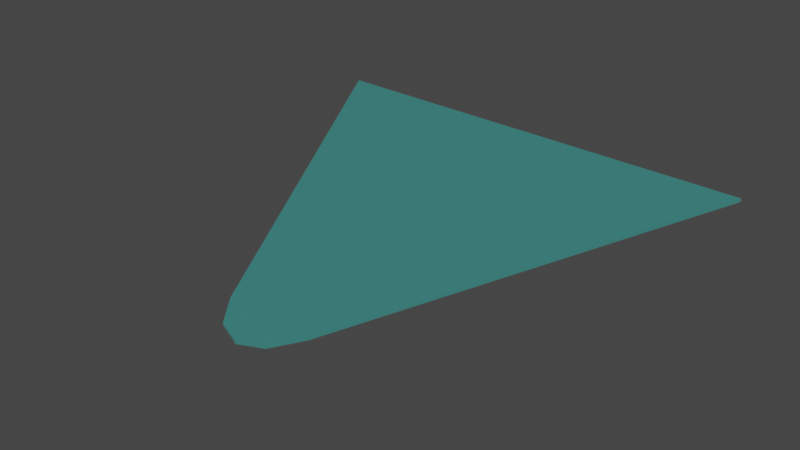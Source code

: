 # Source: scan.blend  (saved by Blender 4.3.32; exported with 4.5.12 LTS)
import bpy
from mathutils import Matrix  # noqa: F401  (used for matrix-valued properties, if any)

bpy.ops.wm.read_factory_settings(use_empty=True)
scene = bpy.context.scene
scene.name = 'Scene'

# ---- collections
col_collection = bpy.data.collections.new('Collection'); scene.collection.children.link(col_collection)

# ---- materials (node trees are filled in below, after node groups)
mat_material_003 = bpy.data.materials.new('Material.003')
mat_material_003.surface_render_method = 'BLENDED'
mat_material_003.blend_method = 'BLEND'
mat_material_003.use_transparent_shadow = False
mat_material_003.diffuse_color = (0.0, 1.0, 0.914, 1.0)

# ---- material node trees
mat_material_003.use_nodes = True; mat_material_003.node_tree.nodes.clear()
_N = mat_material_003.node_tree.nodes; _L = mat_material_003.node_tree.links
n0 = _N.new('ShaderNodeBsdfPrincipled'); n0.name = 'Principled BSDF'; n0.location = (10, 300)
n0.distribution = 'GGX'
n0.subsurface_method = 'RANDOM_WALK_SKIN'
n0.inputs[0].default_value = (0.0, 1.0, 0.914, 1.0)
n0.inputs[4].default_value = 0.1732
n0.inputs[27].default_value = (0.0, 0.0, 0.0, 1.0)
n0.inputs[28].default_value = 1.0
n1 = _N.new('ShaderNodeOutputMaterial'); n1.name = 'Material Output'; n1.location = (320, 270)
_L.new(n0.outputs[0], n1.inputs[0])
n1.is_active_output = True

# ---- world
world_world = bpy.data.worlds.new('World'); scene.world = world_world
world_world.use_nodes = True; world_world.node_tree.nodes.clear()
_N = world_world.node_tree.nodes; _L = world_world.node_tree.links
n0 = _N.new('ShaderNodeOutputWorld'); n0.name = 'World Output'; n0.location = (300, 300)
n1 = _N.new('ShaderNodeBackground'); n1.name = 'Background'; n1.location = (10, 300)
n1.inputs[0].default_value = (0.05088, 0.05088, 0.05088, 1.0)
_L.new(n1.outputs[0], n0.inputs[0])
n0.is_active_output = True
world_world.color = (0.05088, 0.05088, 0.05088)
world_world.use_sun_shadow = False
world_world.sun_shadow_jitter_overblur = 0.0

# ---- meshes
me_plane = bpy.data.meshes.new('Plane')
me_plane.from_pydata([(0.1633, 0.1029, 0.01636), (0.1633, 0.1029, 0.01636), (0.1633, 0.1029, 0.01636), (-0.1633, 0.1029, 0.01636), (-0.1633, 0.1029, 0.01636), (-0.1633, 0.1029, 0.01636), (0.08839, 0.002726, 0.01636), (0.08839, 0.002726, 0.01636), (0.08839, 0.002726, 0.01636), (-7.44e-09, -0.03244, 0.01636), (-7.44e-09, -0.03244, 0.01636), (-7.44e-09, -0.03244, 0.01636), (-0.08839, 0.002727, 0.01636), (-0.08839, 0.002727, 0.01636), (-0.08839, 0.002727, 0.01636), (-0.8367, 1.45, 0.01636), (-0.8367, 1.45, 0.01636), (-0.8367, 1.45, 0.01636), (0.8367, 1.45, 0.01636), (0.8367, 1.45, 0.01636), (0.8367, 1.45, 0.01636), (-0.1633, 0.1029, 0.002825), (-0.1633, 0.1029, 0.002825), (-0.1633, 0.1029, 0.002825), (-0.08839, 0.002727, 0.002825), (-0.08839, 0.002727, 0.002825), (-0.08839, 0.002727, 0.002825), (-7.43e-09, -0.03244, 0.002825), (-7.43e-09, -0.03244, 0.002825), (-7.43e-09, -0.03244, 0.002825), (0.08839, 0.002726, 0.002825), (0.08839, 0.002726, 0.002825), (0.08839, 0.002726, 0.002825), (0.1633, 0.1029, 0.002825), (0.1633, 0.1029, 0.002825), (0.1633, 0.1029, 0.002825), (-0.8367, 1.45, 0.002825), (-0.8367, 1.45, 0.002825), (-0.8367, 1.45, 0.002825), (0.8367, 1.45, 0.002825), (0.8367, 1.45, 0.002825), (0.8367, 1.45, 0.002825)], [], [(12, 3, 15), (15, 19, 2), (2, 8, 10), (10, 12, 15), (15, 2, 10), (37, 21, 24), (24, 28, 32), (32, 35, 41), (41, 37, 24), (24, 32, 41), (20, 16, 36), (20, 36, 40), (17, 5, 23), (17, 23, 38), (9, 7, 31), (9, 31, 27), (4, 14, 26), (4, 26, 22), (0, 18, 39), (0, 39, 33), (6, 1, 34), (6, 34, 30), (13, 11, 29), (13, 29, 25)])
me_plane.polygons.foreach_set('use_smooth', [0, 0, 0, 0, 0, 0, 0, 0, 0, 0, 0, 0, 1, 1, 0, 0, 0, 0, 1, 1, 0, 0, 0, 0])
_uv = me_plane.uv_layers.new(name='UVMap')
_uv.uv.foreach_set('vector', [0.0, 0.0, 0.0, 0.0, 0.0, 0.0, 0.0, 0.0, 0.0, 0.0, 0.0, 0.0, 0.0, 0.0, 0.0, 0.0, 0.0, 0.0, 0.0, 0.0, 0.0, 0.0, 0.0, 0.0, 0.0, 0.0, 0.0, 0.0, 0.0, 0.0, 0.0, 0.0, 0.0, 0.0, 0.0, 0.0, 0.0, 0.0, 0.0, 0.0, 0.0, 0.0, 0.0, 0.0, 0.0, 0.0, 0.0, 0.0, 0.0, 0.0, 0.0, 0.0, 0.0, 0.0, 0.0, 0.0, 0.0, 0.0, 0.0, 0.0, 0.0, 0.0, 0.0, 0.0, 0.0, 0.0, 0.0, 0.0, 0.0, 0.0, 0.0, 0.0, 0.0, 0.0, 0.0, 0.0, 0.0, 0.0, 0.0, 0.0, 0.0, 0.0, 0.0, 0.0, 0.0, 0.0, 0.0, 0.0, 0.0, 0.0, 0.0, 0.0, 0.0, 0.0, 0.0, 0.0, 0.0, 0.0, 0.0, 0.0, 0.0, 0.0, 0.0, 0.0, 0.0, 0.0, 0.0, 0.0, 0.0, 0.0, 0.0, 0.0, 0.0, 0.0, 0.0, 0.0, 0.0, 0.0, 0.0, 0.0, 0.0, 0.0, 0.0, 0.0, 0.0, 0.0, 0.0, 0.0, 0.0, 0.0, 0.0, 0.0, 0.0, 0.0, 0.0, 0.0, 0.0, 0.0, 0.0, 0.0, 0.0, 0.0, 0.0, 0.0])
me_plane.materials.append(mat_material_003)
me_plane.update()
me_plane.normals_split_custom_set([tuple(v) for v in zip(*[iter([-1.113e-07, -4.168e-09, -1.0, -1.113e-07, -4.168e-09, -1.0, -1.113e-07, -4.168e-09, -1.0, 0.0, 0.0, -1.0, 0.0, 0.0, -1.0, 0.0, 0.0, -1.0, 0.0, -2.649e-08, -1.0, 0.0, -2.649e-08, -1.0, 0.0, -2.649e-08, -1.0, 3.668e-08, -1.621e-09, -1.0, 3.668e-08, -1.621e-09, -1.0, 3.668e-08, -1.621e-09, -1.0, 0.0, -5.243e-09, -1.0, 0.0, -5.243e-09, -1.0, 0.0, -5.243e-09, -1.0, 2.781e-08, 4.168e-09, 1.0, 2.781e-08, 4.168e-09, 1.0, 2.781e-08, 4.168e-09, 1.0, 0.0, 0.0, 1.0, 0.0, 0.0, 1.0, 0.0, 0.0, 1.0, 4.172e-08, -3.746e-08, 1.0, 4.172e-08, -3.746e-08, 1.0, 4.172e-08, -3.746e-08, 1.0, 0.0, 1.287e-09, 1.0, 0.0, 1.287e-09, 1.0, 0.0, 1.287e-09, 1.0, 0.0, 1.287e-09, 1.0, 0.0, 1.287e-09, 1.0, 0.0, 1.287e-09, 1.0, -7.124e-08, -1.0, 0.0, -7.124e-08, -1.0, 0.0, -7.124e-08, -1.0, 0.0, -7.124e-08, -1.0, 0.0, -7.124e-08, -1.0, 0.0, -7.124e-08, -1.0, 0.0, 0.8944, 0.4472, 0.0, 0.8944, 0.4472, 0.0, 0.8944, 0.4472, 0.0, 0.8944, 0.4472, 0.0, 0.8944, 0.4472, 0.0, 0.8944, 0.4472, 0.0, -0.3696, 0.9292, 0.0, -0.3696, 0.9292, 0.0, -0.3696, 0.9292, 0.0, -0.3696, 0.9292, 0.0, -0.3696, 0.9292, 0.0, -0.3696, 0.9292, 0.0, 0.8007, 0.5991, 0.0, 0.8007, 0.5991, 0.0, 0.8007, 0.5991, 0.0, 0.8007, 0.5991, 0.0, 0.8007, 0.5991, 0.0, 0.8007, 0.5991, 0.0, -0.8944, 0.4472, 0.0, -0.8944, 0.4472, 0.0, -0.8944, 0.4472, 0.0, -0.8944, 0.4472, 0.0, -0.8944, 0.4472, 0.0, -0.8944, 0.4472, 0.0, -0.8007, 0.5991, 0.0, -0.8007, 0.5991, 0.0, -0.8007, 0.5991, 0.0, -0.8007, 0.5991, 0.0, -0.8007, 0.5991, 0.0, -0.8007, 0.5991, 0.0, 0.3696, 0.9292, 4.836e-10, 0.3696, 0.9292, 4.836e-10, 0.3696, 0.9292, 4.836e-10, 0.3696, 0.9292, 0.0, 0.3696, 0.9292, 0.0, 0.3696, 0.9292, 0.0])] * 3)])

# ---- objects
ob_plane = bpy.data.objects.new('Plane', me_plane)

# ---- transforms, parenting, visibility, modifiers, constraints
ob_plane.location = (0.01228, -0.0619, 0.01889)
ob_plane.rotation_mode = 'QUATERNION'
ob_plane.rotation_quaternion = (0.9807, 0.05879, 0.006655, -0.001181)
ob_plane.scale = (1.874, 1.874, 1.874)

# ---- collection membership
col_collection.objects.link(ob_plane)

# ---- scene / render settings (as saved in the file)
scene.frame_start = 1; scene.frame_end = 250; scene.frame_set(30)
scene.render.engine = 'BLENDER_EEVEE_NEXT'
scene.cycles.sampling_pattern = 'TABULATED_SOBOL'
scene.cycles.use_light_tree = False
scene.view_settings.view_transform = 'Filmic'
bpy.context.view_layer.update()

# ---- added for rendering (the .blend has no active camera and no usable light): camera, sun
cam_auto = bpy.data.cameras.new('AutoCamera')
cam_auto.lens = 50.0
cam_auto.sensor_width = 36.0
cam_auto.clip_end = 1000.0
ob_auto_camera = bpy.data.objects.new('AutoCamera', cam_auto)
scene.collection.objects.link(ob_auto_camera)
ob_auto_camera.location = (3.90934, -3.41667, 3.30939)
ob_auto_camera.rotation_euler = (1.09748, -7.21219e-08, 0.694738)
scene.camera = ob_auto_camera
light_auto_sun = bpy.data.lights.new('AutoSun', 'SUN')
light_auto_sun.energy = 3.0
light_auto_sun.angle = 0.0523599
ob_auto_sun = bpy.data.objects.new('AutoSun', light_auto_sun)
scene.collection.objects.link(ob_auto_sun)
ob_auto_sun.rotation_euler = (0.872665, 0.174533, 0.523599)
bpy.context.view_layer.update()

